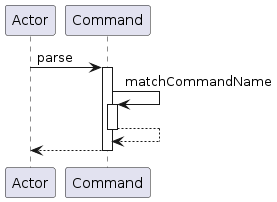

The diagram above was rendered by PlantUML. Its source (embedded in the PNG):
@startuml
participant Actor
Actor -> Command : parse
activate Command
Command -> Command : matchCommandName
activate Command
Command --> Command
deactivate Command
return
@enduml